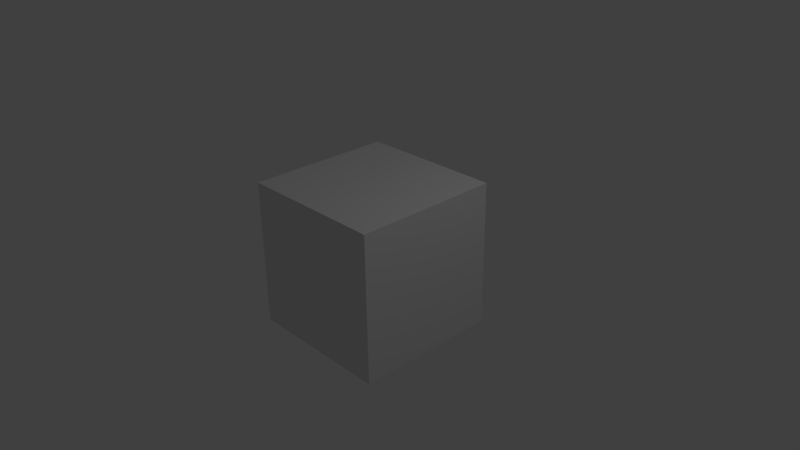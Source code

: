 # Source: weapon_grenade_bullet01.blend  (saved by Blender 2.78.0; exported with 4.5.12 LTS)
import bpy
from mathutils import Matrix  # noqa: F401  (used for matrix-valued properties, if any)

bpy.ops.wm.read_factory_settings(use_empty=True)
scene = bpy.context.scene
scene.name = 'Scene'

# ---- collections
col_collection_1 = bpy.data.collections.new('Collection 1'); scene.collection.children.link(col_collection_1)

# ---- materials (node trees are filled in below, after node groups)
mat_material = bpy.data.materials.new('Material')
mat_material.alpha_threshold = 0.0
mat_material.use_transparent_shadow = False
mat_material.roughness = 0.5
mat_material.line_color = (0.0, 0.0, 0.0, 1.0)

# ---- material node trees

# ---- world
world_world = bpy.data.worlds.new('World'); scene.world = world_world
world_world.color = (0.05088, 0.05088, 0.05088)
world_world.use_sun_shadow = False
world_world.sun_shadow_jitter_overblur = 0.0
world_world.cycles.sampling_method = 'NONE'
world_world.cycles.sample_map_resolution = 256

# ---- cameras
cam_camera = bpy.data.cameras.new('Camera')
cam_camera.clip_end = 100.0
cam_camera.lens = 35.0
cam_camera.sensor_width = 32.0
cam_camera.sensor_height = 18.0
cam_camera.ortho_scale = 7.314
cam_camera.dof.focus_distance = 0.0
cam_camera.dof.aperture_fstop = 128.0

# ---- lights
light_lamp = bpy.data.lights.new('Lamp', 'POINT')
light_lamp.transmission_factor = 0.0
light_lamp.cutoff_distance = 30.0
light_lamp.energy = 100.0
light_lamp.shadow_buffer_clip_start = 1.001
light_lamp.shadow_soft_size = 0.1
light_lamp.shadow_maximum_resolution = 0.006
light_lamp.use_absolute_resolution = True
light_lamp.cycles.use_multiple_importance_sampling = False

# ---- meshes
me_cylinder = bpy.data.meshes.new('Cylinder')
me_cylinder.from_pydata([(-4.917e-08, 0.0261, -0.0271), (-4.917e-08, 0.0261, 0.0251), (0.01846, 0.01846, -0.0271), (0.01846, 0.01846, 0.0251), (0.0261, -1.629e-10, -0.0271), (0.0261, -1.629e-10, 0.0251), (0.01846, -0.01846, -0.0271), (0.01846, -0.01846, 0.0251), (-5.146e-08, -0.0261, -0.0271), (-5.146e-08, -0.0261, 0.0251), (-0.01846, -0.01846, -0.0271), (-0.01846, -0.01846, 0.0251), (-0.0261, -1.629e-10, -0.0271), (-0.0261, -1.629e-10, 0.0251), (-0.01846, 0.01846, -0.0271), (-0.01846, 0.01846, 0.0251), (-5.029e-08, 1.155e-09, 0.0321)], [], [(0, 1, 3, 2), (2, 3, 5, 4), (4, 5, 7, 6), (6, 7, 9, 8), (8, 9, 11, 10), (10, 11, 13, 12), (14, 15, 1, 0), (12, 13, 15, 14), (0, 2, 4, 6, 8, 10, 12, 14), (1, 15, 16), (15, 13, 16), (13, 11, 16), (11, 9, 16), (9, 7, 16), (7, 5, 16), (5, 3, 16), (3, 1, 16)])
_uv = me_cylinder.uv_layers.new(name='UVMap')
_uv.uv.foreach_set('vector', [0.6306, 0.5, 0.6306, 1.784e-08, 0.7388, 0.0, 0.7388, 0.5, 0.3694, 0.0, 0.3694, 0.5, 0.2612, 0.5, 0.2612, 0.0, 0.2612, 0.0, 0.2612, 0.5, 0.1082, 0.5, 0.1082, 1.784e-08, 0.1082, 1.784e-08, 0.1082, 0.5, 1.427e-08, 0.5, 0.0, 1.784e-08, 1.0, 0.5, 1.0, 1.0, 0.847, 1.0, 0.847, 0.5, 0.847, 0.5, 0.847, 1.0, 0.7388, 1.0, 0.7388, 0.5, 0.4776, 0.5, 0.4776, 7.137e-08, 0.6306, 1.784e-08, 0.6306, 0.5, 0.3694, 0.5, 0.3694, 1.249e-07, 0.4776, 7.137e-08, 0.4776, 0.5, 0.2612, 0.5, 0.3694, 0.6353, 0.3694, 0.8266, 0.2612, 0.9619, 0.1082, 0.9619, 0.0, 0.8266, 1.141e-07, 0.6353, 0.1082, 0.5, 0.7388, 0.6353, 0.7388, 0.8266, 0.5541, 0.731, 0.7388, 0.8266, 0.6306, 0.9619, 0.5541, 0.731, 0.6306, 0.9619, 0.4776, 0.9619, 0.5541, 0.731, 0.4776, 0.9619, 0.3694, 0.8266, 0.5541, 0.731, 0.3694, 0.8266, 0.3694, 0.6353, 0.5541, 0.731, 0.3694, 0.6353, 0.4776, 0.5, 0.5541, 0.731, 0.4776, 0.5, 0.6306, 0.5, 0.5541, 0.731, 0.6306, 0.5, 0.7388, 0.6353, 0.5541, 0.731])
me_cylinder.use_remesh_preserve_volume = False
me_cylinder.use_remesh_preserve_attributes = False
me_cylinder.use_mirror_vertex_groups = False
me_cylinder.update()
me_cube = bpy.data.meshes.new('Cube')
me_cube.from_pydata([(1.0, 1.0, -1.0), (1.0, -1.0, -1.0), (-1.0, -1.0, -1.0), (-1.0, 1.0, -1.0), (1.0, 1.0, 1.0), (1.0, -1.0, 1.0), (-1.0, -1.0, 1.0), (-1.0, 1.0, 1.0)], [], [(0, 1, 2, 3), (4, 7, 6, 5), (0, 4, 5, 1), (1, 5, 6, 2), (2, 6, 7, 3), (4, 0, 3, 7)])
me_cube.materials.append(mat_material)
me_cube.use_remesh_preserve_volume = False
me_cube.use_remesh_preserve_attributes = False
me_cube.use_mirror_vertex_groups = False
me_cube.update()
arm_armature = bpy.data.armatures.new('Armature')  # bones are not reproduced

# ---- objects
ob_armature = bpy.data.objects.new('Armature', arm_armature)
ob_cylinder = bpy.data.objects.new('Cylinder', me_cylinder)
ob_cube = bpy.data.objects.new('Cube', me_cube)
ob_lamp = bpy.data.objects.new('Lamp', light_lamp)
ob_camera = bpy.data.objects.new('Camera', cam_camera)

# ---- transforms, parenting, visibility, modifiers, constraints
ob_armature.location = (0.0, 0.0, 0.0)
ob_armature.lineart.crease_threshold = 0.0
ob_cylinder.parent = ob_armature
ob_cylinder.location = (0.0, 0.0, 0.0)
ob_cylinder.rotation_euler = (1.571, -0.0, -0.0)
ob_cylinder.lineart.crease_threshold = 0.0
_vg = ob_cylinder.vertex_groups.new(name='root')
_vg.add([0, 1, 2, 3, 4, 5, 6, 7, 8, 9, 10, 11, 12, 13, 14, 15, 16], 1.0, 'REPLACE')
_vg = ob_cylinder.vertex_groups.new(name='point01')
_m = ob_cylinder.modifiers.new('Armature', 'ARMATURE')
_m.object = ob_armature
ob_cube.location = (0.0, 0.0, 0.0)
ob_cube.lock_rotations_4d = False
ob_cube.empty_display_type = 'ARROWS'
ob_cube.lineart.crease_threshold = 0.0
ob_lamp.location = (4.076, 1.005, 5.904)
ob_lamp.rotation_euler = (0.6503, 0.05522, 1.866)
ob_lamp.lock_rotations_4d = False
ob_lamp.empty_display_type = 'ARROWS'
ob_lamp.color = (0.0, 0.0, 0.0, 0.0)
ob_lamp.lineart.crease_threshold = 0.0
ob_camera.location = (7.481, -6.508, 5.344)
ob_camera.rotation_euler = (1.109, 0.01082, 0.8149)
ob_camera.lock_rotations_4d = False
ob_camera.empty_display_type = 'ARROWS'
ob_camera.color = (0.0, 0.0, 0.0, 0.0)
ob_camera.display_type = 'WIRE'
ob_camera.lineart.crease_threshold = 0.0

# ---- collection membership
col_collection_1.objects.link(ob_armature)
col_collection_1.objects.link(ob_cylinder)
col_collection_1.objects.link(ob_cube)
col_collection_1.objects.link(ob_lamp)
col_collection_1.objects.link(ob_camera)

# ---- scene / render settings (as saved in the file)
scene.camera = ob_camera
scene.frame_start = 1; scene.frame_end = 250; scene.frame_set(1)
scene.render.engine = 'BLENDER_EEVEE_NEXT'
scene.render.resolution_percentage = 50
scene.render.dither_intensity = 0.0
scene.cycles.use_denoising = False
scene.cycles.samples = 10
scene.cycles.sampling_pattern = 'TABULATED_SOBOL'
scene.cycles.light_sampling_threshold = 0.0
scene.cycles.use_adaptive_sampling = False
scene.cycles.use_light_tree = False
scene.cycles.blur_glossy = 0.0
scene.cycles.volume_bounces = 1
scene.cycles.pixel_filter_type = 'GAUSSIAN'
scene.cycles.sample_clamp_indirect = 0.0
scene.view_settings.view_transform = 'Standard'
bpy.context.view_layer.update()

